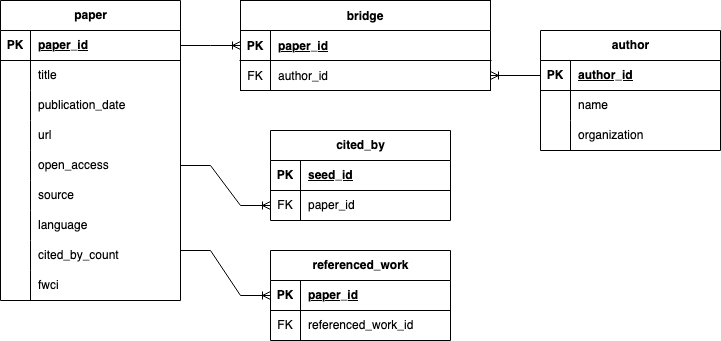

The diagram above was exported from draw.io. Its source (the exported page's mxGraphModel, read from the mxfile embedded in the PNG):
<mxGraphModel dx="954" dy="643" grid="1" gridSize="10" guides="1" tooltips="1" connect="1" arrows="1" fold="1" page="1" pageScale="1" pageWidth="850" pageHeight="1100" math="0" shadow="0" extFonts="Permanent Marker^https://fonts.googleapis.com/css?family=Permanent+Marker">
  <root>
    <mxCell id="0" />
    <mxCell id="1" parent="0" />
    <mxCell id="C-vyLk0tnHw3VtMMgP7b-2" value="bridge" style="shape=table;startSize=30;container=1;collapsible=1;childLayout=tableLayout;fixedRows=1;rowLines=0;fontStyle=1;align=center;resizeLast=1;" parent="1" vertex="1">
      <mxGeometry x="380" y="50" width="250" height="90" as="geometry" />
    </mxCell>
    <mxCell id="C-vyLk0tnHw3VtMMgP7b-3" value="" style="shape=partialRectangle;collapsible=0;dropTarget=0;pointerEvents=0;fillColor=none;points=[[0,0.5],[1,0.5]];portConstraint=eastwest;top=0;left=0;right=0;bottom=1;" parent="C-vyLk0tnHw3VtMMgP7b-2" vertex="1">
      <mxGeometry y="30" width="250" height="30" as="geometry" />
    </mxCell>
    <mxCell id="C-vyLk0tnHw3VtMMgP7b-4" value="PK" style="shape=partialRectangle;overflow=hidden;connectable=0;fillColor=none;top=0;left=0;bottom=0;right=0;fontStyle=1;" parent="C-vyLk0tnHw3VtMMgP7b-3" vertex="1">
      <mxGeometry width="30" height="30" as="geometry">
        <mxRectangle width="30" height="30" as="alternateBounds" />
      </mxGeometry>
    </mxCell>
    <mxCell id="C-vyLk0tnHw3VtMMgP7b-5" value="paper_id" style="shape=partialRectangle;overflow=hidden;connectable=0;fillColor=none;top=0;left=0;bottom=0;right=0;align=left;spacingLeft=6;fontStyle=5;" parent="C-vyLk0tnHw3VtMMgP7b-3" vertex="1">
      <mxGeometry x="30" width="220" height="30" as="geometry">
        <mxRectangle width="220" height="30" as="alternateBounds" />
      </mxGeometry>
    </mxCell>
    <mxCell id="C-vyLk0tnHw3VtMMgP7b-6" value="" style="shape=partialRectangle;collapsible=0;dropTarget=0;pointerEvents=0;fillColor=none;points=[[0,0.5],[1,0.5]];portConstraint=eastwest;top=0;left=0;right=0;bottom=0;" parent="C-vyLk0tnHw3VtMMgP7b-2" vertex="1">
      <mxGeometry y="60" width="250" height="30" as="geometry" />
    </mxCell>
    <mxCell id="C-vyLk0tnHw3VtMMgP7b-7" value="FK" style="shape=partialRectangle;overflow=hidden;connectable=0;fillColor=none;top=0;left=0;bottom=0;right=0;" parent="C-vyLk0tnHw3VtMMgP7b-6" vertex="1">
      <mxGeometry width="30" height="30" as="geometry">
        <mxRectangle width="30" height="30" as="alternateBounds" />
      </mxGeometry>
    </mxCell>
    <mxCell id="C-vyLk0tnHw3VtMMgP7b-8" value="author_id" style="shape=partialRectangle;overflow=hidden;connectable=0;fillColor=none;top=0;left=0;bottom=0;right=0;align=left;spacingLeft=6;" parent="C-vyLk0tnHw3VtMMgP7b-6" vertex="1">
      <mxGeometry x="30" width="220" height="30" as="geometry">
        <mxRectangle width="220" height="30" as="alternateBounds" />
      </mxGeometry>
    </mxCell>
    <mxCell id="1qvlAWsWR7VhlgxLtkDi-21" value="paper" style="shape=table;startSize=30;container=1;collapsible=1;childLayout=tableLayout;fixedRows=1;rowLines=0;fontStyle=1;align=center;resizeLast=1;html=1;" vertex="1" parent="1">
      <mxGeometry x="140" y="50" width="180" height="300" as="geometry" />
    </mxCell>
    <mxCell id="1qvlAWsWR7VhlgxLtkDi-22" value="" style="shape=tableRow;horizontal=0;startSize=0;swimlaneHead=0;swimlaneBody=0;fillColor=none;collapsible=0;dropTarget=0;points=[[0,0.5],[1,0.5]];portConstraint=eastwest;top=0;left=0;right=0;bottom=1;" vertex="1" parent="1qvlAWsWR7VhlgxLtkDi-21">
      <mxGeometry y="30" width="180" height="30" as="geometry" />
    </mxCell>
    <mxCell id="1qvlAWsWR7VhlgxLtkDi-23" value="PK" style="shape=partialRectangle;connectable=0;fillColor=none;top=0;left=0;bottom=0;right=0;fontStyle=1;overflow=hidden;whiteSpace=wrap;html=1;" vertex="1" parent="1qvlAWsWR7VhlgxLtkDi-22">
      <mxGeometry width="30" height="30" as="geometry">
        <mxRectangle width="30" height="30" as="alternateBounds" />
      </mxGeometry>
    </mxCell>
    <mxCell id="1qvlAWsWR7VhlgxLtkDi-24" value="paper_id" style="shape=partialRectangle;connectable=0;fillColor=none;top=0;left=0;bottom=0;right=0;align=left;spacingLeft=6;fontStyle=5;overflow=hidden;whiteSpace=wrap;html=1;" vertex="1" parent="1qvlAWsWR7VhlgxLtkDi-22">
      <mxGeometry x="30" width="150" height="30" as="geometry">
        <mxRectangle width="150" height="30" as="alternateBounds" />
      </mxGeometry>
    </mxCell>
    <mxCell id="1qvlAWsWR7VhlgxLtkDi-25" value="" style="shape=tableRow;horizontal=0;startSize=0;swimlaneHead=0;swimlaneBody=0;fillColor=none;collapsible=0;dropTarget=0;points=[[0,0.5],[1,0.5]];portConstraint=eastwest;top=0;left=0;right=0;bottom=0;" vertex="1" parent="1qvlAWsWR7VhlgxLtkDi-21">
      <mxGeometry y="60" width="180" height="30" as="geometry" />
    </mxCell>
    <mxCell id="1qvlAWsWR7VhlgxLtkDi-26" value="" style="shape=partialRectangle;connectable=0;fillColor=none;top=0;left=0;bottom=0;right=0;editable=1;overflow=hidden;whiteSpace=wrap;html=1;" vertex="1" parent="1qvlAWsWR7VhlgxLtkDi-25">
      <mxGeometry width="30" height="30" as="geometry">
        <mxRectangle width="30" height="30" as="alternateBounds" />
      </mxGeometry>
    </mxCell>
    <mxCell id="1qvlAWsWR7VhlgxLtkDi-27" value="title" style="shape=partialRectangle;connectable=0;fillColor=none;top=0;left=0;bottom=0;right=0;align=left;spacingLeft=6;overflow=hidden;whiteSpace=wrap;html=1;" vertex="1" parent="1qvlAWsWR7VhlgxLtkDi-25">
      <mxGeometry x="30" width="150" height="30" as="geometry">
        <mxRectangle width="150" height="30" as="alternateBounds" />
      </mxGeometry>
    </mxCell>
    <mxCell id="1qvlAWsWR7VhlgxLtkDi-28" value="" style="shape=tableRow;horizontal=0;startSize=0;swimlaneHead=0;swimlaneBody=0;fillColor=none;collapsible=0;dropTarget=0;points=[[0,0.5],[1,0.5]];portConstraint=eastwest;top=0;left=0;right=0;bottom=0;" vertex="1" parent="1qvlAWsWR7VhlgxLtkDi-21">
      <mxGeometry y="90" width="180" height="30" as="geometry" />
    </mxCell>
    <mxCell id="1qvlAWsWR7VhlgxLtkDi-29" value="" style="shape=partialRectangle;connectable=0;fillColor=none;top=0;left=0;bottom=0;right=0;editable=1;overflow=hidden;whiteSpace=wrap;html=1;" vertex="1" parent="1qvlAWsWR7VhlgxLtkDi-28">
      <mxGeometry width="30" height="30" as="geometry">
        <mxRectangle width="30" height="30" as="alternateBounds" />
      </mxGeometry>
    </mxCell>
    <mxCell id="1qvlAWsWR7VhlgxLtkDi-30" value="publication_date" style="shape=partialRectangle;connectable=0;fillColor=none;top=0;left=0;bottom=0;right=0;align=left;spacingLeft=6;overflow=hidden;whiteSpace=wrap;html=1;" vertex="1" parent="1qvlAWsWR7VhlgxLtkDi-28">
      <mxGeometry x="30" width="150" height="30" as="geometry">
        <mxRectangle width="150" height="30" as="alternateBounds" />
      </mxGeometry>
    </mxCell>
    <mxCell id="1qvlAWsWR7VhlgxLtkDi-31" value="" style="shape=tableRow;horizontal=0;startSize=0;swimlaneHead=0;swimlaneBody=0;fillColor=none;collapsible=0;dropTarget=0;points=[[0,0.5],[1,0.5]];portConstraint=eastwest;top=0;left=0;right=0;bottom=0;" vertex="1" parent="1qvlAWsWR7VhlgxLtkDi-21">
      <mxGeometry y="120" width="180" height="30" as="geometry" />
    </mxCell>
    <mxCell id="1qvlAWsWR7VhlgxLtkDi-32" value="" style="shape=partialRectangle;connectable=0;fillColor=none;top=0;left=0;bottom=0;right=0;editable=1;overflow=hidden;whiteSpace=wrap;html=1;" vertex="1" parent="1qvlAWsWR7VhlgxLtkDi-31">
      <mxGeometry width="30" height="30" as="geometry">
        <mxRectangle width="30" height="30" as="alternateBounds" />
      </mxGeometry>
    </mxCell>
    <mxCell id="1qvlAWsWR7VhlgxLtkDi-33" value="url" style="shape=partialRectangle;connectable=0;fillColor=none;top=0;left=0;bottom=0;right=0;align=left;spacingLeft=6;overflow=hidden;whiteSpace=wrap;html=1;" vertex="1" parent="1qvlAWsWR7VhlgxLtkDi-31">
      <mxGeometry x="30" width="150" height="30" as="geometry">
        <mxRectangle width="150" height="30" as="alternateBounds" />
      </mxGeometry>
    </mxCell>
    <mxCell id="1qvlAWsWR7VhlgxLtkDi-36" value="" style="shape=tableRow;horizontal=0;startSize=0;swimlaneHead=0;swimlaneBody=0;fillColor=none;collapsible=0;dropTarget=0;points=[[0,0.5],[1,0.5]];portConstraint=eastwest;top=0;left=0;right=0;bottom=0;" vertex="1" parent="1qvlAWsWR7VhlgxLtkDi-21">
      <mxGeometry y="150" width="180" height="30" as="geometry" />
    </mxCell>
    <mxCell id="1qvlAWsWR7VhlgxLtkDi-37" value="" style="shape=partialRectangle;connectable=0;fillColor=none;top=0;left=0;bottom=0;right=0;editable=1;overflow=hidden;whiteSpace=wrap;html=1;" vertex="1" parent="1qvlAWsWR7VhlgxLtkDi-36">
      <mxGeometry width="30" height="30" as="geometry">
        <mxRectangle width="30" height="30" as="alternateBounds" />
      </mxGeometry>
    </mxCell>
    <mxCell id="1qvlAWsWR7VhlgxLtkDi-38" value="open_access" style="shape=partialRectangle;connectable=0;fillColor=none;top=0;left=0;bottom=0;right=0;align=left;spacingLeft=6;overflow=hidden;whiteSpace=wrap;html=1;" vertex="1" parent="1qvlAWsWR7VhlgxLtkDi-36">
      <mxGeometry x="30" width="150" height="30" as="geometry">
        <mxRectangle width="150" height="30" as="alternateBounds" />
      </mxGeometry>
    </mxCell>
    <mxCell id="1qvlAWsWR7VhlgxLtkDi-39" value="" style="shape=tableRow;horizontal=0;startSize=0;swimlaneHead=0;swimlaneBody=0;fillColor=none;collapsible=0;dropTarget=0;points=[[0,0.5],[1,0.5]];portConstraint=eastwest;top=0;left=0;right=0;bottom=0;" vertex="1" parent="1qvlAWsWR7VhlgxLtkDi-21">
      <mxGeometry y="180" width="180" height="30" as="geometry" />
    </mxCell>
    <mxCell id="1qvlAWsWR7VhlgxLtkDi-40" value="" style="shape=partialRectangle;connectable=0;fillColor=none;top=0;left=0;bottom=0;right=0;editable=1;overflow=hidden;whiteSpace=wrap;html=1;" vertex="1" parent="1qvlAWsWR7VhlgxLtkDi-39">
      <mxGeometry width="30" height="30" as="geometry">
        <mxRectangle width="30" height="30" as="alternateBounds" />
      </mxGeometry>
    </mxCell>
    <mxCell id="1qvlAWsWR7VhlgxLtkDi-41" value="source" style="shape=partialRectangle;connectable=0;fillColor=none;top=0;left=0;bottom=0;right=0;align=left;spacingLeft=6;overflow=hidden;whiteSpace=wrap;html=1;" vertex="1" parent="1qvlAWsWR7VhlgxLtkDi-39">
      <mxGeometry x="30" width="150" height="30" as="geometry">
        <mxRectangle width="150" height="30" as="alternateBounds" />
      </mxGeometry>
    </mxCell>
    <mxCell id="1qvlAWsWR7VhlgxLtkDi-42" value="" style="shape=tableRow;horizontal=0;startSize=0;swimlaneHead=0;swimlaneBody=0;fillColor=none;collapsible=0;dropTarget=0;points=[[0,0.5],[1,0.5]];portConstraint=eastwest;top=0;left=0;right=0;bottom=0;" vertex="1" parent="1qvlAWsWR7VhlgxLtkDi-21">
      <mxGeometry y="210" width="180" height="30" as="geometry" />
    </mxCell>
    <mxCell id="1qvlAWsWR7VhlgxLtkDi-43" value="" style="shape=partialRectangle;connectable=0;fillColor=none;top=0;left=0;bottom=0;right=0;editable=1;overflow=hidden;whiteSpace=wrap;html=1;" vertex="1" parent="1qvlAWsWR7VhlgxLtkDi-42">
      <mxGeometry width="30" height="30" as="geometry">
        <mxRectangle width="30" height="30" as="alternateBounds" />
      </mxGeometry>
    </mxCell>
    <mxCell id="1qvlAWsWR7VhlgxLtkDi-44" value="language" style="shape=partialRectangle;connectable=0;fillColor=none;top=0;left=0;bottom=0;right=0;align=left;spacingLeft=6;overflow=hidden;whiteSpace=wrap;html=1;" vertex="1" parent="1qvlAWsWR7VhlgxLtkDi-42">
      <mxGeometry x="30" width="150" height="30" as="geometry">
        <mxRectangle width="150" height="30" as="alternateBounds" />
      </mxGeometry>
    </mxCell>
    <mxCell id="1qvlAWsWR7VhlgxLtkDi-67" value="" style="shape=tableRow;horizontal=0;startSize=0;swimlaneHead=0;swimlaneBody=0;fillColor=none;collapsible=0;dropTarget=0;points=[[0,0.5],[1,0.5]];portConstraint=eastwest;top=0;left=0;right=0;bottom=0;" vertex="1" parent="1qvlAWsWR7VhlgxLtkDi-21">
      <mxGeometry y="240" width="180" height="30" as="geometry" />
    </mxCell>
    <mxCell id="1qvlAWsWR7VhlgxLtkDi-68" value="" style="shape=partialRectangle;connectable=0;fillColor=none;top=0;left=0;bottom=0;right=0;editable=1;overflow=hidden;whiteSpace=wrap;html=1;" vertex="1" parent="1qvlAWsWR7VhlgxLtkDi-67">
      <mxGeometry width="30" height="30" as="geometry">
        <mxRectangle width="30" height="30" as="alternateBounds" />
      </mxGeometry>
    </mxCell>
    <mxCell id="1qvlAWsWR7VhlgxLtkDi-69" value="cited_by_count" style="shape=partialRectangle;connectable=0;fillColor=none;top=0;left=0;bottom=0;right=0;align=left;spacingLeft=6;overflow=hidden;whiteSpace=wrap;html=1;" vertex="1" parent="1qvlAWsWR7VhlgxLtkDi-67">
      <mxGeometry x="30" width="150" height="30" as="geometry">
        <mxRectangle width="150" height="30" as="alternateBounds" />
      </mxGeometry>
    </mxCell>
    <mxCell id="1qvlAWsWR7VhlgxLtkDi-70" value="" style="shape=tableRow;horizontal=0;startSize=0;swimlaneHead=0;swimlaneBody=0;fillColor=none;collapsible=0;dropTarget=0;points=[[0,0.5],[1,0.5]];portConstraint=eastwest;top=0;left=0;right=0;bottom=0;" vertex="1" parent="1qvlAWsWR7VhlgxLtkDi-21">
      <mxGeometry y="270" width="180" height="30" as="geometry" />
    </mxCell>
    <mxCell id="1qvlAWsWR7VhlgxLtkDi-71" value="" style="shape=partialRectangle;connectable=0;fillColor=none;top=0;left=0;bottom=0;right=0;editable=1;overflow=hidden;whiteSpace=wrap;html=1;" vertex="1" parent="1qvlAWsWR7VhlgxLtkDi-70">
      <mxGeometry width="30" height="30" as="geometry">
        <mxRectangle width="30" height="30" as="alternateBounds" />
      </mxGeometry>
    </mxCell>
    <mxCell id="1qvlAWsWR7VhlgxLtkDi-72" value="fwci" style="shape=partialRectangle;connectable=0;fillColor=none;top=0;left=0;bottom=0;right=0;align=left;spacingLeft=6;overflow=hidden;whiteSpace=wrap;html=1;" vertex="1" parent="1qvlAWsWR7VhlgxLtkDi-70">
      <mxGeometry x="30" width="150" height="30" as="geometry">
        <mxRectangle width="150" height="30" as="alternateBounds" />
      </mxGeometry>
    </mxCell>
    <mxCell id="1qvlAWsWR7VhlgxLtkDi-75" value="author" style="shape=table;startSize=30;container=1;collapsible=1;childLayout=tableLayout;fixedRows=1;rowLines=0;fontStyle=1;align=center;resizeLast=1;html=1;" vertex="1" parent="1">
      <mxGeometry x="680" y="80" width="180" height="120" as="geometry" />
    </mxCell>
    <mxCell id="1qvlAWsWR7VhlgxLtkDi-76" value="" style="shape=tableRow;horizontal=0;startSize=0;swimlaneHead=0;swimlaneBody=0;fillColor=none;collapsible=0;dropTarget=0;points=[[0,0.5],[1,0.5]];portConstraint=eastwest;top=0;left=0;right=0;bottom=1;" vertex="1" parent="1qvlAWsWR7VhlgxLtkDi-75">
      <mxGeometry y="30" width="180" height="30" as="geometry" />
    </mxCell>
    <mxCell id="1qvlAWsWR7VhlgxLtkDi-77" value="PK" style="shape=partialRectangle;connectable=0;fillColor=none;top=0;left=0;bottom=0;right=0;fontStyle=1;overflow=hidden;whiteSpace=wrap;html=1;" vertex="1" parent="1qvlAWsWR7VhlgxLtkDi-76">
      <mxGeometry width="30" height="30" as="geometry">
        <mxRectangle width="30" height="30" as="alternateBounds" />
      </mxGeometry>
    </mxCell>
    <mxCell id="1qvlAWsWR7VhlgxLtkDi-78" value="author_id" style="shape=partialRectangle;connectable=0;fillColor=none;top=0;left=0;bottom=0;right=0;align=left;spacingLeft=6;fontStyle=5;overflow=hidden;whiteSpace=wrap;html=1;" vertex="1" parent="1qvlAWsWR7VhlgxLtkDi-76">
      <mxGeometry x="30" width="150" height="30" as="geometry">
        <mxRectangle width="150" height="30" as="alternateBounds" />
      </mxGeometry>
    </mxCell>
    <mxCell id="1qvlAWsWR7VhlgxLtkDi-79" value="" style="shape=tableRow;horizontal=0;startSize=0;swimlaneHead=0;swimlaneBody=0;fillColor=none;collapsible=0;dropTarget=0;points=[[0,0.5],[1,0.5]];portConstraint=eastwest;top=0;left=0;right=0;bottom=0;" vertex="1" parent="1qvlAWsWR7VhlgxLtkDi-75">
      <mxGeometry y="60" width="180" height="30" as="geometry" />
    </mxCell>
    <mxCell id="1qvlAWsWR7VhlgxLtkDi-80" value="" style="shape=partialRectangle;connectable=0;fillColor=none;top=0;left=0;bottom=0;right=0;editable=1;overflow=hidden;whiteSpace=wrap;html=1;" vertex="1" parent="1qvlAWsWR7VhlgxLtkDi-79">
      <mxGeometry width="30" height="30" as="geometry">
        <mxRectangle width="30" height="30" as="alternateBounds" />
      </mxGeometry>
    </mxCell>
    <mxCell id="1qvlAWsWR7VhlgxLtkDi-81" value="name" style="shape=partialRectangle;connectable=0;fillColor=none;top=0;left=0;bottom=0;right=0;align=left;spacingLeft=6;overflow=hidden;whiteSpace=wrap;html=1;" vertex="1" parent="1qvlAWsWR7VhlgxLtkDi-79">
      <mxGeometry x="30" width="150" height="30" as="geometry">
        <mxRectangle width="150" height="30" as="alternateBounds" />
      </mxGeometry>
    </mxCell>
    <mxCell id="1qvlAWsWR7VhlgxLtkDi-82" value="" style="shape=tableRow;horizontal=0;startSize=0;swimlaneHead=0;swimlaneBody=0;fillColor=none;collapsible=0;dropTarget=0;points=[[0,0.5],[1,0.5]];portConstraint=eastwest;top=0;left=0;right=0;bottom=0;" vertex="1" parent="1qvlAWsWR7VhlgxLtkDi-75">
      <mxGeometry y="90" width="180" height="30" as="geometry" />
    </mxCell>
    <mxCell id="1qvlAWsWR7VhlgxLtkDi-83" value="" style="shape=partialRectangle;connectable=0;fillColor=none;top=0;left=0;bottom=0;right=0;editable=1;overflow=hidden;whiteSpace=wrap;html=1;" vertex="1" parent="1qvlAWsWR7VhlgxLtkDi-82">
      <mxGeometry width="30" height="30" as="geometry">
        <mxRectangle width="30" height="30" as="alternateBounds" />
      </mxGeometry>
    </mxCell>
    <mxCell id="1qvlAWsWR7VhlgxLtkDi-84" value="organization" style="shape=partialRectangle;connectable=0;fillColor=none;top=0;left=0;bottom=0;right=0;align=left;spacingLeft=6;overflow=hidden;whiteSpace=wrap;html=1;" vertex="1" parent="1qvlAWsWR7VhlgxLtkDi-82">
      <mxGeometry x="30" width="150" height="30" as="geometry">
        <mxRectangle width="150" height="30" as="alternateBounds" />
      </mxGeometry>
    </mxCell>
    <mxCell id="1qvlAWsWR7VhlgxLtkDi-104" value="referenced_work" style="shape=table;startSize=30;container=1;collapsible=1;childLayout=tableLayout;fixedRows=1;rowLines=0;fontStyle=1;align=center;resizeLast=1;html=1;" vertex="1" parent="1">
      <mxGeometry x="410" y="300" width="180" height="90" as="geometry" />
    </mxCell>
    <mxCell id="1qvlAWsWR7VhlgxLtkDi-105" value="" style="shape=tableRow;horizontal=0;startSize=0;swimlaneHead=0;swimlaneBody=0;fillColor=none;collapsible=0;dropTarget=0;points=[[0,0.5],[1,0.5]];portConstraint=eastwest;top=0;left=0;right=0;bottom=1;" vertex="1" parent="1qvlAWsWR7VhlgxLtkDi-104">
      <mxGeometry y="30" width="180" height="30" as="geometry" />
    </mxCell>
    <mxCell id="1qvlAWsWR7VhlgxLtkDi-106" value="PK" style="shape=partialRectangle;connectable=0;fillColor=none;top=0;left=0;bottom=0;right=0;fontStyle=1;overflow=hidden;whiteSpace=wrap;html=1;" vertex="1" parent="1qvlAWsWR7VhlgxLtkDi-105">
      <mxGeometry width="30" height="30" as="geometry">
        <mxRectangle width="30" height="30" as="alternateBounds" />
      </mxGeometry>
    </mxCell>
    <mxCell id="1qvlAWsWR7VhlgxLtkDi-107" value="paper_id" style="shape=partialRectangle;connectable=0;fillColor=none;top=0;left=0;bottom=0;right=0;align=left;spacingLeft=6;fontStyle=5;overflow=hidden;whiteSpace=wrap;html=1;" vertex="1" parent="1qvlAWsWR7VhlgxLtkDi-105">
      <mxGeometry x="30" width="150" height="30" as="geometry">
        <mxRectangle width="150" height="30" as="alternateBounds" />
      </mxGeometry>
    </mxCell>
    <mxCell id="1qvlAWsWR7VhlgxLtkDi-108" value="" style="shape=tableRow;horizontal=0;startSize=0;swimlaneHead=0;swimlaneBody=0;fillColor=none;collapsible=0;dropTarget=0;points=[[0,0.5],[1,0.5]];portConstraint=eastwest;top=0;left=0;right=0;bottom=0;" vertex="1" parent="1qvlAWsWR7VhlgxLtkDi-104">
      <mxGeometry y="60" width="180" height="30" as="geometry" />
    </mxCell>
    <mxCell id="1qvlAWsWR7VhlgxLtkDi-109" value="FK" style="shape=partialRectangle;connectable=0;fillColor=none;top=0;left=0;bottom=0;right=0;editable=1;overflow=hidden;whiteSpace=wrap;html=1;" vertex="1" parent="1qvlAWsWR7VhlgxLtkDi-108">
      <mxGeometry width="30" height="30" as="geometry">
        <mxRectangle width="30" height="30" as="alternateBounds" />
      </mxGeometry>
    </mxCell>
    <mxCell id="1qvlAWsWR7VhlgxLtkDi-110" value="referenced_work_id" style="shape=partialRectangle;connectable=0;fillColor=none;top=0;left=0;bottom=0;right=0;align=left;spacingLeft=6;overflow=hidden;whiteSpace=wrap;html=1;" vertex="1" parent="1qvlAWsWR7VhlgxLtkDi-108">
      <mxGeometry x="30" width="150" height="30" as="geometry">
        <mxRectangle width="150" height="30" as="alternateBounds" />
      </mxGeometry>
    </mxCell>
    <mxCell id="1qvlAWsWR7VhlgxLtkDi-117" value="cited_by" style="shape=table;startSize=30;container=1;collapsible=1;childLayout=tableLayout;fixedRows=1;rowLines=0;fontStyle=1;align=center;resizeLast=1;html=1;" vertex="1" parent="1">
      <mxGeometry x="410" y="180" width="180" height="90" as="geometry" />
    </mxCell>
    <mxCell id="1qvlAWsWR7VhlgxLtkDi-118" value="" style="shape=tableRow;horizontal=0;startSize=0;swimlaneHead=0;swimlaneBody=0;fillColor=none;collapsible=0;dropTarget=0;points=[[0,0.5],[1,0.5]];portConstraint=eastwest;top=0;left=0;right=0;bottom=1;" vertex="1" parent="1qvlAWsWR7VhlgxLtkDi-117">
      <mxGeometry y="30" width="180" height="30" as="geometry" />
    </mxCell>
    <mxCell id="1qvlAWsWR7VhlgxLtkDi-119" value="PK" style="shape=partialRectangle;connectable=0;fillColor=none;top=0;left=0;bottom=0;right=0;fontStyle=1;overflow=hidden;whiteSpace=wrap;html=1;" vertex="1" parent="1qvlAWsWR7VhlgxLtkDi-118">
      <mxGeometry width="30" height="30" as="geometry">
        <mxRectangle width="30" height="30" as="alternateBounds" />
      </mxGeometry>
    </mxCell>
    <mxCell id="1qvlAWsWR7VhlgxLtkDi-120" value="seed_id" style="shape=partialRectangle;connectable=0;fillColor=none;top=0;left=0;bottom=0;right=0;align=left;spacingLeft=6;fontStyle=5;overflow=hidden;whiteSpace=wrap;html=1;" vertex="1" parent="1qvlAWsWR7VhlgxLtkDi-118">
      <mxGeometry x="30" width="150" height="30" as="geometry">
        <mxRectangle width="150" height="30" as="alternateBounds" />
      </mxGeometry>
    </mxCell>
    <mxCell id="1qvlAWsWR7VhlgxLtkDi-121" value="" style="shape=tableRow;horizontal=0;startSize=0;swimlaneHead=0;swimlaneBody=0;fillColor=none;collapsible=0;dropTarget=0;points=[[0,0.5],[1,0.5]];portConstraint=eastwest;top=0;left=0;right=0;bottom=0;" vertex="1" parent="1qvlAWsWR7VhlgxLtkDi-117">
      <mxGeometry y="60" width="180" height="30" as="geometry" />
    </mxCell>
    <mxCell id="1qvlAWsWR7VhlgxLtkDi-122" value="FK" style="shape=partialRectangle;connectable=0;fillColor=none;top=0;left=0;bottom=0;right=0;editable=1;overflow=hidden;whiteSpace=wrap;html=1;" vertex="1" parent="1qvlAWsWR7VhlgxLtkDi-121">
      <mxGeometry width="30" height="30" as="geometry">
        <mxRectangle width="30" height="30" as="alternateBounds" />
      </mxGeometry>
    </mxCell>
    <mxCell id="1qvlAWsWR7VhlgxLtkDi-123" value="paper_id" style="shape=partialRectangle;connectable=0;fillColor=none;top=0;left=0;bottom=0;right=0;align=left;spacingLeft=6;overflow=hidden;whiteSpace=wrap;html=1;" vertex="1" parent="1qvlAWsWR7VhlgxLtkDi-121">
      <mxGeometry x="30" width="150" height="30" as="geometry">
        <mxRectangle width="150" height="30" as="alternateBounds" />
      </mxGeometry>
    </mxCell>
    <mxCell id="1qvlAWsWR7VhlgxLtkDi-125" value="" style="edgeStyle=entityRelationEdgeStyle;fontSize=12;html=1;endArrow=ERoneToMany;rounded=0;entryX=1;entryY=0.5;entryDx=0;entryDy=0;exitX=0;exitY=0.5;exitDx=0;exitDy=0;" edge="1" parent="1" source="1qvlAWsWR7VhlgxLtkDi-76" target="C-vyLk0tnHw3VtMMgP7b-6">
      <mxGeometry width="100" height="100" relative="1" as="geometry">
        <mxPoint x="510" y="300" as="sourcePoint" />
        <mxPoint x="610" y="200" as="targetPoint" />
        <Array as="points">
          <mxPoint x="650" y="140" />
        </Array>
      </mxGeometry>
    </mxCell>
    <mxCell id="1qvlAWsWR7VhlgxLtkDi-129" value="" style="edgeStyle=entityRelationEdgeStyle;fontSize=12;html=1;endArrow=ERoneToMany;rounded=0;exitX=1;exitY=0.5;exitDx=0;exitDy=0;entryX=0;entryY=0.5;entryDx=0;entryDy=0;" edge="1" parent="1" source="1qvlAWsWR7VhlgxLtkDi-22" target="C-vyLk0tnHw3VtMMgP7b-3">
      <mxGeometry width="100" height="100" relative="1" as="geometry">
        <mxPoint x="350" y="220" as="sourcePoint" />
        <mxPoint x="450" y="120" as="targetPoint" />
      </mxGeometry>
    </mxCell>
    <mxCell id="1qvlAWsWR7VhlgxLtkDi-131" value="" style="edgeStyle=entityRelationEdgeStyle;fontSize=12;html=1;endArrow=ERoneToMany;rounded=0;exitX=1;exitY=0.5;exitDx=0;exitDy=0;entryX=0;entryY=0.5;entryDx=0;entryDy=0;" edge="1" parent="1" source="1qvlAWsWR7VhlgxLtkDi-36" target="1qvlAWsWR7VhlgxLtkDi-121">
      <mxGeometry width="100" height="100" relative="1" as="geometry">
        <mxPoint x="330" y="105" as="sourcePoint" />
        <mxPoint x="390" y="125" as="targetPoint" />
      </mxGeometry>
    </mxCell>
    <mxCell id="1qvlAWsWR7VhlgxLtkDi-132" value="" style="edgeStyle=entityRelationEdgeStyle;fontSize=12;html=1;endArrow=ERoneToMany;rounded=0;exitX=1;exitY=0.5;exitDx=0;exitDy=0;entryX=0;entryY=0.5;entryDx=0;entryDy=0;" edge="1" parent="1" target="1qvlAWsWR7VhlgxLtkDi-105">
      <mxGeometry width="100" height="100" relative="1" as="geometry">
        <mxPoint x="320" y="300" as="sourcePoint" />
        <mxPoint x="420" y="450" as="targetPoint" />
      </mxGeometry>
    </mxCell>
  </root>
</mxGraphModel>